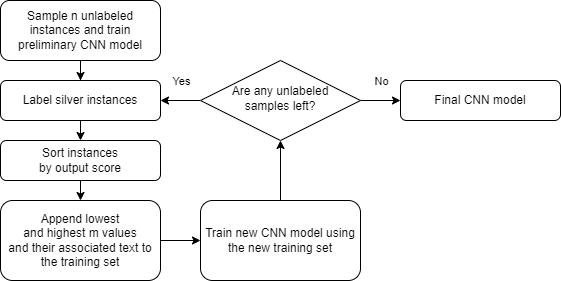

The diagram above was exported from draw.io. Its source (the exported page's mxGraphModel, read from the mxfile embedded in the PNG):
<mxGraphModel dx="1434" dy="756" grid="1" gridSize="10" guides="1" tooltips="1" connect="1" arrows="1" fold="1" page="1" pageScale="1" pageWidth="827" pageHeight="1169" math="0" shadow="0">
  <root>
    <mxCell id="WIyWlLk6GJQsqaUBKTNV-0" />
    <mxCell id="WIyWlLk6GJQsqaUBKTNV-1" parent="WIyWlLk6GJQsqaUBKTNV-0" />
    <mxCell id="tb-GSuHDkDczxKGN3VkN-3" style="edgeStyle=orthogonalEdgeStyle;rounded=0;orthogonalLoop=1;jettySize=auto;html=1;exitX=0.5;exitY=1;exitDx=0;exitDy=0;" edge="1" parent="WIyWlLk6GJQsqaUBKTNV-1" source="WIyWlLk6GJQsqaUBKTNV-3" target="tb-GSuHDkDczxKGN3VkN-0">
      <mxGeometry relative="1" as="geometry" />
    </mxCell>
    <mxCell id="WIyWlLk6GJQsqaUBKTNV-3" value="Sample n unlabeled instances and train preliminary CNN model" style="rounded=1;whiteSpace=wrap;html=1;fontSize=12;glass=0;strokeWidth=1;shadow=0;" parent="WIyWlLk6GJQsqaUBKTNV-1" vertex="1">
      <mxGeometry x="40" y="40" width="160" height="60" as="geometry" />
    </mxCell>
    <mxCell id="tb-GSuHDkDczxKGN3VkN-4" style="edgeStyle=orthogonalEdgeStyle;rounded=0;orthogonalLoop=1;jettySize=auto;html=1;exitX=0.5;exitY=1;exitDx=0;exitDy=0;entryX=0.5;entryY=0;entryDx=0;entryDy=0;" edge="1" parent="WIyWlLk6GJQsqaUBKTNV-1" source="tb-GSuHDkDczxKGN3VkN-0" target="tb-GSuHDkDczxKGN3VkN-1">
      <mxGeometry relative="1" as="geometry" />
    </mxCell>
    <mxCell id="tb-GSuHDkDczxKGN3VkN-0" value="Label silver instances" style="rounded=1;whiteSpace=wrap;html=1;fontSize=12;glass=0;strokeWidth=1;shadow=0;" vertex="1" parent="WIyWlLk6GJQsqaUBKTNV-1">
      <mxGeometry x="40" y="120" width="160" height="40" as="geometry" />
    </mxCell>
    <mxCell id="tb-GSuHDkDczxKGN3VkN-22" style="edgeStyle=orthogonalEdgeStyle;rounded=0;orthogonalLoop=1;jettySize=auto;html=1;exitX=0.5;exitY=1;exitDx=0;exitDy=0;entryX=0.5;entryY=0;entryDx=0;entryDy=0;" edge="1" parent="WIyWlLk6GJQsqaUBKTNV-1" source="tb-GSuHDkDczxKGN3VkN-1" target="tb-GSuHDkDczxKGN3VkN-5">
      <mxGeometry relative="1" as="geometry" />
    </mxCell>
    <mxCell id="tb-GSuHDkDczxKGN3VkN-1" value="Sort instances&lt;br&gt;by output score" style="rounded=1;whiteSpace=wrap;html=1;fontSize=12;glass=0;strokeWidth=1;shadow=0;" vertex="1" parent="WIyWlLk6GJQsqaUBKTNV-1">
      <mxGeometry x="40" y="180" width="160" height="40" as="geometry" />
    </mxCell>
    <mxCell id="tb-GSuHDkDczxKGN3VkN-23" style="edgeStyle=orthogonalEdgeStyle;rounded=0;orthogonalLoop=1;jettySize=auto;html=1;exitX=1;exitY=0.5;exitDx=0;exitDy=0;entryX=0;entryY=0.5;entryDx=0;entryDy=0;" edge="1" parent="WIyWlLk6GJQsqaUBKTNV-1" source="tb-GSuHDkDczxKGN3VkN-5" target="tb-GSuHDkDczxKGN3VkN-7">
      <mxGeometry relative="1" as="geometry" />
    </mxCell>
    <mxCell id="tb-GSuHDkDczxKGN3VkN-5" value="Append lowest&lt;br&gt;and highest m values&lt;br&gt;and their associated text to the training set" style="rounded=1;whiteSpace=wrap;html=1;fontSize=12;glass=0;strokeWidth=1;shadow=0;" vertex="1" parent="WIyWlLk6GJQsqaUBKTNV-1">
      <mxGeometry x="40" y="240" width="160" height="80" as="geometry" />
    </mxCell>
    <mxCell id="tb-GSuHDkDczxKGN3VkN-12" style="edgeStyle=orthogonalEdgeStyle;rounded=0;orthogonalLoop=1;jettySize=auto;html=1;exitX=0;exitY=0.5;exitDx=0;exitDy=0;entryX=1;entryY=0.5;entryDx=0;entryDy=0;" edge="1" parent="WIyWlLk6GJQsqaUBKTNV-1" source="tb-GSuHDkDczxKGN3VkN-9" target="tb-GSuHDkDczxKGN3VkN-0">
      <mxGeometry relative="1" as="geometry" />
    </mxCell>
    <mxCell id="tb-GSuHDkDczxKGN3VkN-26" value="Yes" style="edgeLabel;html=1;align=center;verticalAlign=middle;resizable=0;points=[];" vertex="1" connectable="0" parent="tb-GSuHDkDczxKGN3VkN-12">
      <mxGeometry x="0.8313" y="-1" relative="1" as="geometry">
        <mxPoint x="17" y="-19" as="offset" />
      </mxGeometry>
    </mxCell>
    <mxCell id="tb-GSuHDkDczxKGN3VkN-25" style="edgeStyle=orthogonalEdgeStyle;rounded=0;orthogonalLoop=1;jettySize=auto;html=1;exitX=1;exitY=0.5;exitDx=0;exitDy=0;entryX=0;entryY=0.5;entryDx=0;entryDy=0;" edge="1" parent="WIyWlLk6GJQsqaUBKTNV-1" source="tb-GSuHDkDczxKGN3VkN-9" target="tb-GSuHDkDczxKGN3VkN-18">
      <mxGeometry relative="1" as="geometry" />
    </mxCell>
    <mxCell id="tb-GSuHDkDczxKGN3VkN-27" value="No" style="edgeLabel;html=1;align=center;verticalAlign=middle;resizable=0;points=[];" vertex="1" connectable="0" parent="tb-GSuHDkDczxKGN3VkN-25">
      <mxGeometry x="0.8125" y="1" relative="1" as="geometry">
        <mxPoint x="-16" y="-19" as="offset" />
      </mxGeometry>
    </mxCell>
    <mxCell id="tb-GSuHDkDczxKGN3VkN-9" value="Are any unlabeled&lt;br&gt;samples left?" style="rhombus;whiteSpace=wrap;html=1;shadow=0;fontFamily=Helvetica;fontSize=12;align=center;strokeWidth=1;spacing=6;spacingTop=-4;" vertex="1" parent="WIyWlLk6GJQsqaUBKTNV-1">
      <mxGeometry x="240" y="100" width="160" height="80" as="geometry" />
    </mxCell>
    <mxCell id="tb-GSuHDkDczxKGN3VkN-18" value="Final CNN model" style="rounded=1;whiteSpace=wrap;html=1;fontSize=12;glass=0;strokeWidth=1;shadow=0;" vertex="1" parent="WIyWlLk6GJQsqaUBKTNV-1">
      <mxGeometry x="440" y="120" width="160" height="40" as="geometry" />
    </mxCell>
    <mxCell id="tb-GSuHDkDczxKGN3VkN-24" style="edgeStyle=orthogonalEdgeStyle;rounded=0;orthogonalLoop=1;jettySize=auto;html=1;exitX=0.5;exitY=0;exitDx=0;exitDy=0;entryX=0.5;entryY=1;entryDx=0;entryDy=0;" edge="1" parent="WIyWlLk6GJQsqaUBKTNV-1" source="tb-GSuHDkDczxKGN3VkN-7" target="tb-GSuHDkDczxKGN3VkN-9">
      <mxGeometry relative="1" as="geometry" />
    </mxCell>
    <mxCell id="tb-GSuHDkDczxKGN3VkN-7" value="Train new CNN model using the new training set" style="rounded=1;whiteSpace=wrap;html=1;fontSize=12;glass=0;strokeWidth=1;shadow=0;" vertex="1" parent="WIyWlLk6GJQsqaUBKTNV-1">
      <mxGeometry x="240" y="240" width="160" height="80" as="geometry" />
    </mxCell>
  </root>
</mxGraphModel>